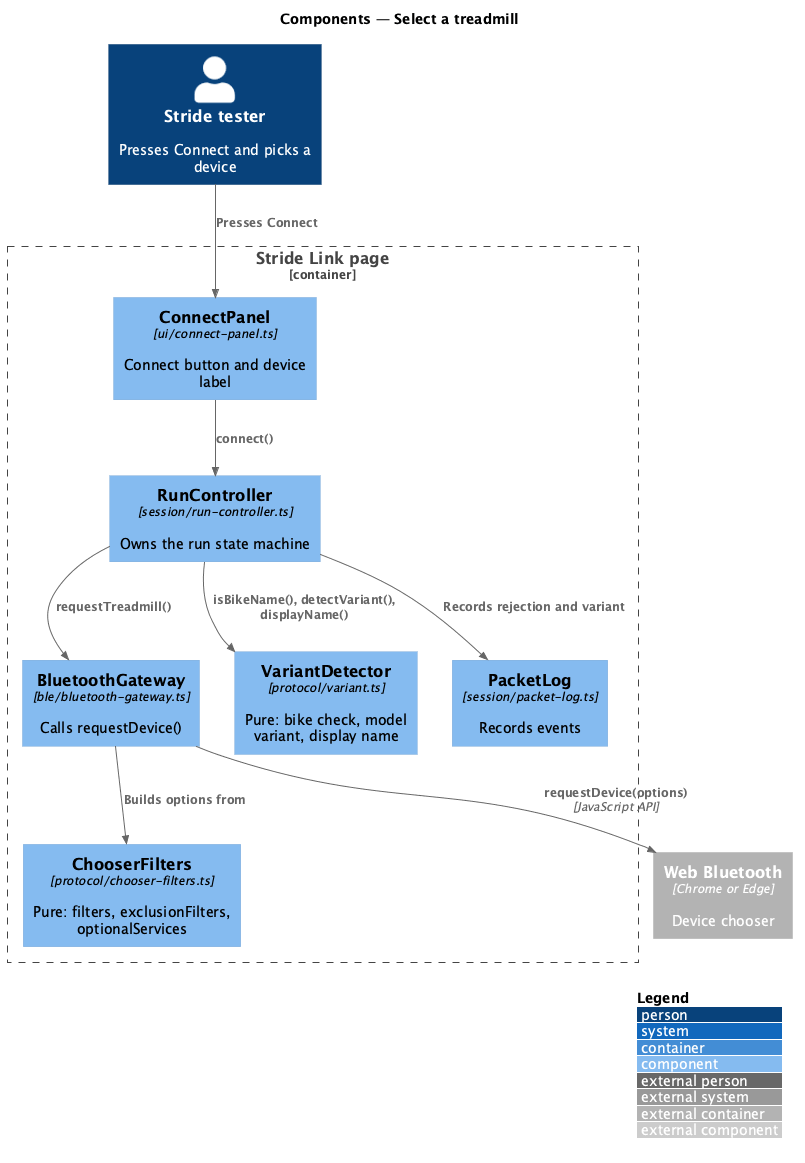

The diagram above was rendered by PlantUML. Its source (embedded in the PNG):
@startuml
!include <C4/C4_Component>
LAYOUT_WITH_LEGEND()
title Components — Select a treadmill

Person(tester, "Stride tester", "Presses Connect and picks a device")
Container_Boundary(page, "Stride Link page") {
  Component(panel, "ConnectPanel", "ui/connect-panel.ts", "Connect button and device label")
  Component(run, "RunController", "session/run-controller.ts", "Owns the run state machine")
  Component(gateway, "BluetoothGateway", "ble/bluetooth-gateway.ts", "Calls requestDevice()")
  Component(filters, "ChooserFilters", "protocol/chooser-filters.ts", "Pure: filters, exclusionFilters, optionalServices")
  Component(variant, "VariantDetector", "protocol/variant.ts", "Pure: bike check, model variant, display name")
  Component(log, "PacketLog", "session/packet-log.ts", "Records events")
}
Container_Ext(webbt, "Web Bluetooth", "Chrome or Edge", "Device chooser")

Rel(tester, panel, "Presses Connect")
Rel(panel, run, "connect()")
Rel(run, gateway, "requestTreadmill()")
Rel(gateway, filters, "Builds options from")
Rel(gateway, webbt, "requestDevice(options)", "JavaScript API")
Rel(run, variant, "isBikeName(), detectVariant(), displayName()")
Rel(run, log, "Records rejection and variant")
@enduml